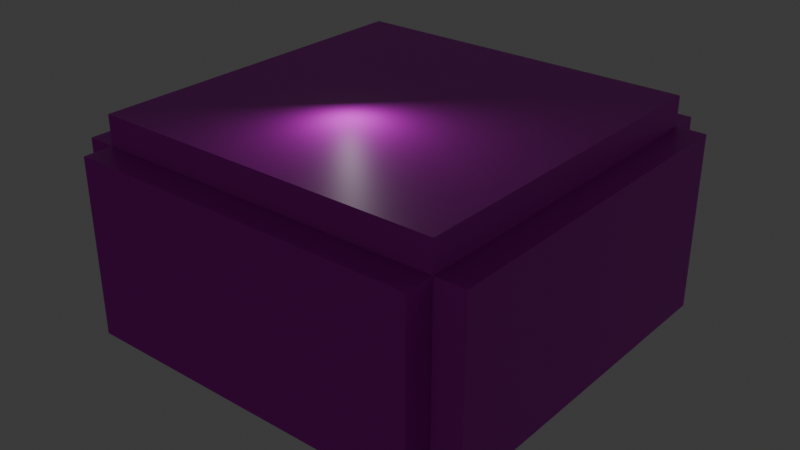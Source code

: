 # Source: nk_test.blend  (saved by Blender 4.0.36; exported with 4.5.12 LTS)
import bpy
from mathutils import Matrix  # noqa: F401  (used for matrix-valued properties, if any)

bpy.ops.wm.read_factory_settings(use_empty=True)
scene = bpy.context.scene
scene.name = 'Scene'

# ---- collections
col_collection = bpy.data.collections.new('Collection'); scene.collection.children.link(col_collection)

# ---- images (referenced by path relative to the original .blend; pixels are not part of the script)
import os
ASSET_DIR = os.environ.get("B2B_ASSET_DIR", "")  # directory of the original .blend (textures are referenced by path, not embedded)
HERE = os.path.dirname(os.path.abspath(__file__))  # packed textures are extracted next to this script under _unpacked/

def load_image(name, relpath, width, height, colorspace="sRGB"):
    """Load a texture the original file referenced (path relative to the .blend, or extracted next to this script)."""
    p = next((c for c in (os.path.join(HERE, relpath), os.path.join(ASSET_DIR, relpath)) if relpath and os.path.exists(c)), "")
    if p:
        img = bpy.data.images.load(p, check_existing=True)
        img.name = name
    else:  # same state as the original file: an image datablock whose file is absent (Cycles renders it pink)
        img = bpy.data.images.new(name, width, height)
        img.source = "FILE"
        img.filepath = "//" + (relpath or name)
    img.colorspace_settings.name = colorspace
    return img
img_normal_jpg = load_image('normal.jpg', 'normal.jpg', 1024, 1024, 'sRGB')
img_diffuse_jpg = load_image('diffuse.jpg', 'diffuse.jpg', 1024, 1024, 'sRGB')

# ---- materials (node trees are filled in below, after node groups)
mat_material_001 = bpy.data.materials.new('Material.001')
mat_material_001.use_transparent_shadow = False

# ---- material node trees
mat_material_001.use_nodes = True; mat_material_001.node_tree.nodes.clear()
_N = mat_material_001.node_tree.nodes; _L = mat_material_001.node_tree.links
n0 = _N.new('ShaderNodeBsdfPrincipled'); n0.name = 'Principled BSDF'; n0.location = (10, 300)
n0.inputs[3].default_value = 1.45
n1 = _N.new('ShaderNodeOutputMaterial'); n1.name = 'Material Output'; n1.location = (300, 300)
n2 = _N.new('ShaderNodeTexImage'); n2.name = 'Image Texture.001'; n2.location = (-627, 215)
n2.image = img_normal_jpg
n3 = _N.new('ShaderNodeNormalMap'); n3.name = 'Normal Map'; n3.location = (-190, 180)
n4 = _N.new('ShaderNodeTexImage'); n4.name = 'Image Texture'; n4.location = (-281, 507)
n4.image = img_diffuse_jpg
_L.new(n0.outputs[0], n1.inputs[0])
_L.new(n3.outputs[0], n0.inputs[5])
_L.new(n2.outputs[0], n3.inputs[1])
_L.new(n4.outputs[0], n0.inputs[0])
n1.is_active_output = True

# ---- world
world_world = bpy.data.worlds.new('World'); scene.world = world_world
world_world.use_nodes = True; world_world.node_tree.nodes.clear()
_N = world_world.node_tree.nodes; _L = world_world.node_tree.links
n0 = _N.new('ShaderNodeOutputWorld'); n0.name = 'World Output'; n0.location = (300, 300)
n1 = _N.new('ShaderNodeBackground'); n1.name = 'Background'; n1.location = (10, 300)
n1.inputs[0].default_value = (0.05088, 0.05088, 0.05088, 1.0)
_L.new(n1.outputs[0], n0.inputs[0])
n0.is_active_output = True
world_world.color = (0.05088, 0.05088, 0.05088)
world_world.use_sun_shadow = False
world_world.sun_shadow_jitter_overblur = 0.0

# ---- lights
light_point = bpy.data.lights.new('Point', 'POINT')
light_point.transmission_factor = 0.0
light_point.use_soft_falloff = False
light_point.energy = 94.6
light_point.shadow_maximum_resolution = 0.006
light_point.use_absolute_resolution = True

# ---- meshes
me_cube_001 = bpy.data.meshes.new('Cube.001')
me_cube_001.from_pydata([(0.0, 0.0, -1.0), (0.0, 0.0, 0.0), (0.0, 12.0, -1.0), (0.0, 12.0, 0.0), (12.0, 0.0, -1.0), (12.0, 0.0, 0.0), (12.0, 12.0, -1.0), (12.0, 12.0, 0.0)], [], [(0, 1, 3, 2), (2, 3, 7, 6), (6, 7, 5, 4), (4, 5, 1, 0), (2, 6, 4, 0), (7, 3, 1, 5)])
_uv = me_cube_001.uv_layers.new(name='UVMap')
_uv.uv.foreach_set('vector', [0.375, 0.0, 0.625, 0.0, 0.625, 0.25, 0.375, 0.25, 0.375, 0.25, 0.625, 0.25, 0.625, 0.5, 0.375, 0.5, 0.375, 0.5, 0.625, 0.5, 0.625, 0.75, 0.375, 0.75, 0.375, 0.75, 0.625, 0.75, 0.625, 1.0, 0.375, 1.0, 0.125, 0.5, 0.375, 0.5, 0.375, 0.75, 0.125, 0.75, 0.625, 0.5, 0.875, 0.5, 0.875, 0.75, 0.625, 0.75])
me_cube_001.materials.append(mat_material_001)
me_cube_001.update()
me_cube_002 = bpy.data.meshes.new('Cube.002')
me_cube_002.from_pydata([(0.0, 0.0, 0.0), (0.0, 0.0, 6.0), (0.0, 12.0, 0.0), (0.0, 12.0, 6.0), (1.0, 0.0, 0.0), (1.0, 0.0, 6.0), (1.0, 12.0, 0.0), (1.0, 12.0, 6.0)], [], [(0, 1, 3, 2), (2, 3, 7, 6), (6, 7, 5, 4), (4, 5, 1, 0), (2, 6, 4, 0), (7, 3, 1, 5)])
_uv = me_cube_002.uv_layers.new(name='UVMap')
_uv.uv.foreach_set('vector', [0.375, 0.0, 0.625, 0.0, 0.625, 0.25, 0.375, 0.25, 0.375, 0.25, 0.625, 0.25, 0.625, 0.5, 0.375, 0.5, 0.375, 0.5, 0.625, 0.5, 0.625, 0.75, 0.375, 0.75, 0.375, 0.75, 0.625, 0.75, 0.625, 1.0, 0.375, 1.0, 0.125, 0.5, 0.375, 0.5, 0.375, 0.75, 0.125, 0.75, 0.625, 0.5, 0.875, 0.5, 0.875, 0.75, 0.625, 0.75])
me_cube_002.materials.append(mat_material_001)
me_cube_002.update()
me_cube_003 = bpy.data.meshes.new('Cube.003')
me_cube_003.from_pydata([(0.0, 0.0, 0.0), (0.0, 0.0, 6.0), (0.0, 12.0, 0.0), (0.0, 12.0, 6.0), (1.0, 0.0, 0.0), (1.0, 0.0, 6.0), (1.0, 12.0, 0.0), (1.0, 12.0, 6.0)], [], [(0, 1, 3, 2), (2, 3, 7, 6), (6, 7, 5, 4), (4, 5, 1, 0), (2, 6, 4, 0), (7, 3, 1, 5)])
_uv = me_cube_003.uv_layers.new(name='UVMap')
_uv.uv.foreach_set('vector', [0.375, 0.0, 0.625, 0.0, 0.625, 0.25, 0.375, 0.25, 0.375, 0.25, 0.625, 0.25, 0.625, 0.5, 0.375, 0.5, 0.375, 0.5, 0.625, 0.5, 0.625, 0.75, 0.375, 0.75, 0.375, 0.75, 0.625, 0.75, 0.625, 1.0, 0.375, 1.0, 0.125, 0.5, 0.375, 0.5, 0.375, 0.75, 0.125, 0.75, 0.625, 0.5, 0.875, 0.5, 0.875, 0.75, 0.625, 0.75])
me_cube_003.materials.append(mat_material_001)
me_cube_003.update()
me_cube_004 = bpy.data.meshes.new('Cube.004')
me_cube_004.from_pydata([(0.0, 0.0, 0.0), (0.0, 0.0, 6.0), (0.0, 1.0, 0.0), (0.0, 1.0, 6.0), (12.0, 0.0, 0.0), (12.0, 0.0, 6.0), (12.0, 1.0, 0.0), (12.0, 1.0, 6.0)], [], [(0, 1, 3, 2), (2, 3, 7, 6), (6, 7, 5, 4), (4, 5, 1, 0), (2, 6, 4, 0), (7, 3, 1, 5)])
_uv = me_cube_004.uv_layers.new(name='UVMap')
_uv.uv.foreach_set('vector', [0.375, 0.0, 0.625, 0.0, 0.625, 0.25, 0.375, 0.25, 0.375, 0.25, 0.625, 0.25, 0.625, 0.5, 0.375, 0.5, 0.375, 0.5, 0.625, 0.5, 0.625, 0.75, 0.375, 0.75, 0.375, 0.75, 0.625, 0.75, 0.625, 1.0, 0.375, 1.0, 0.125, 0.5, 0.375, 0.5, 0.375, 0.75, 0.125, 0.75, 0.625, 0.5, 0.875, 0.5, 0.875, 0.75, 0.625, 0.75])
me_cube_004.materials.append(mat_material_001)
me_cube_004.update()
me_cube_005 = bpy.data.meshes.new('Cube.005')
me_cube_005.from_pydata([(0.0, 0.0, 0.0), (0.0, 0.0, 6.0), (0.0, 1.0, 0.0), (0.0, 1.0, 6.0), (12.0, 0.0, 0.0), (12.0, 0.0, 6.0), (12.0, 1.0, 0.0), (12.0, 1.0, 6.0)], [], [(0, 1, 3, 2), (2, 3, 7, 6), (6, 7, 5, 4), (4, 5, 1, 0), (2, 6, 4, 0), (7, 3, 1, 5)])
_uv = me_cube_005.uv_layers.new(name='UVMap')
_uv.uv.foreach_set('vector', [0.375, 0.0, 0.625, 0.0, 0.625, 0.25, 0.375, 0.25, 0.375, 0.25, 0.625, 0.25, 0.625, 0.5, 0.375, 0.5, 0.375, 0.5, 0.625, 0.5, 0.625, 0.75, 0.375, 0.75, 0.375, 0.75, 0.625, 0.75, 0.625, 1.0, 0.375, 1.0, 0.125, 0.5, 0.375, 0.5, 0.375, 0.75, 0.125, 0.75, 0.625, 0.5, 0.875, 0.5, 0.875, 0.75, 0.625, 0.75])
me_cube_005.materials.append(mat_material_001)
me_cube_005.update()
me_cube_006 = bpy.data.meshes.new('Cube.006')
me_cube_006.from_pydata([(0.0, 0.0, -1.0), (0.0, 0.0, 0.0), (0.0, 12.0, -1.0), (0.0, 12.0, 0.0), (12.0, 0.0, -1.0), (12.0, 0.0, 0.0), (12.0, 12.0, -1.0), (12.0, 12.0, 0.0)], [], [(0, 1, 3, 2), (2, 3, 7, 6), (6, 7, 5, 4), (4, 5, 1, 0), (2, 6, 4, 0), (7, 3, 1, 5)])
_uv = me_cube_006.uv_layers.new(name='UVMap')
_uv.uv.foreach_set('vector', [0.375, 0.0, 0.625, 0.0, 0.625, 0.25, 0.375, 0.25, 0.375, 0.25, 0.625, 0.25, 0.625, 0.5, 0.375, 0.5, 0.375, 0.5, 0.625, 0.5, 0.625, 0.75, 0.375, 0.75, 0.375, 0.75, 0.625, 0.75, 0.625, 1.0, 0.375, 1.0, 0.125, 0.5, 0.375, 0.5, 0.375, 0.75, 0.125, 0.75, 0.625, 0.5, 0.875, 0.5, 0.875, 0.75, 0.625, 0.75])
me_cube_006.materials.append(mat_material_001)
me_cube_006.update()

# ---- objects
ob_cube = bpy.data.objects.new('Cube', me_cube_001)
ob_cube_001 = bpy.data.objects.new('Cube.001', me_cube_002)
ob_cube_002 = bpy.data.objects.new('Cube.002', me_cube_003)
ob_cube_003 = bpy.data.objects.new('Cube.003', me_cube_004)
ob_cube_004 = bpy.data.objects.new('Cube.004', me_cube_005)
ob_cube_005 = bpy.data.objects.new('Cube.005', me_cube_006)
ob_point = bpy.data.objects.new('Point', light_point)

# ---- transforms, parenting, visibility, modifiers, constraints
ob_cube.location = (-5.0, -6.0, 0.0)
ob_cube_001.location = (-6.0, -6.0, 0.0)
ob_cube_002.location = (7.0, -6.0, 0.0)
ob_cube_003.location = (-5.0, -7.0, 0.0)
ob_cube_004.location = (-5.0, 6.0, 0.0)
ob_cube_005.location = (-5.0, -6.0, 7.0)
ob_point.location = (0.3065, -1.477, 8.204)

# ---- collection membership
col_collection.objects.link(ob_cube)
col_collection.objects.link(ob_cube_001)
col_collection.objects.link(ob_cube_002)
col_collection.objects.link(ob_cube_003)
col_collection.objects.link(ob_cube_004)
col_collection.objects.link(ob_cube_005)
col_collection.objects.link(ob_point)

# ---- scene / render settings (as saved in the file)
scene.frame_start = 1; scene.frame_end = 250; scene.frame_set(13)
scene.render.engine = 'BLENDER_EEVEE_NEXT'
scene.cycles.sampling_pattern = 'TABULATED_SOBOL'
bpy.context.view_layer.update()

# ---- added for rendering (the .blend has no active camera): camera
cam_auto = bpy.data.cameras.new('AutoCamera')
cam_auto.lens = 50.0
cam_auto.sensor_width = 36.0
cam_auto.clip_end = 1000.0
ob_auto_camera = bpy.data.objects.new('AutoCamera', cam_auto)
scene.collection.objects.link(ob_auto_camera)
ob_auto_camera.location = (20.7574, -23.7089, 18.8059)
ob_auto_camera.rotation_euler = (1.09748, -7.21219e-08, 0.694738)
scene.camera = ob_auto_camera
bpy.context.view_layer.update()
